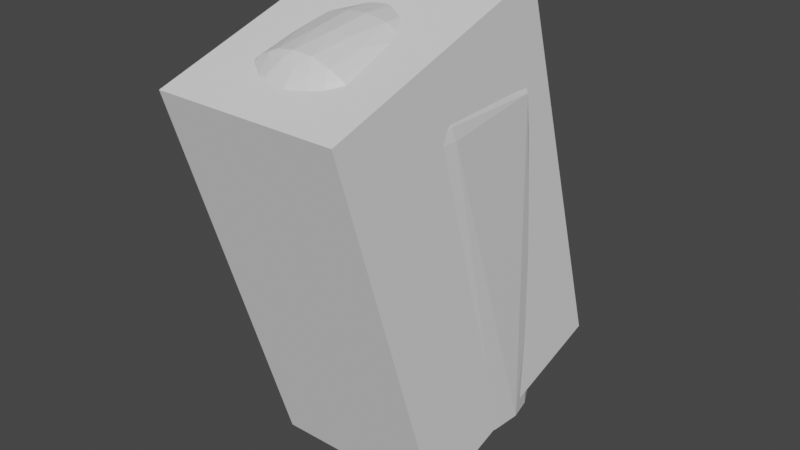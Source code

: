 # Source: link2.blend  (saved by Blender 2.82.7; exported with 4.5.12 LTS)
import bpy
from mathutils import Matrix  # noqa: F401  (used for matrix-valued properties, if any)

bpy.ops.wm.read_factory_settings(use_empty=True)
scene = bpy.context.scene
scene.name = 'Scene'

# ---- collections
col_collection = bpy.data.collections.new('Collection'); scene.collection.children.link(col_collection)

# ---- materials (node trees are filled in below, after node groups)
mat_defaultmaterial = bpy.data.materials.new('DefaultMaterial')
mat_defaultmaterial.use_transparent_shadow = False

# ---- material node trees
mat_defaultmaterial.use_nodes = True; mat_defaultmaterial.node_tree.nodes.clear()
_N = mat_defaultmaterial.node_tree.nodes; _L = mat_defaultmaterial.node_tree.links
n0 = _N.new('ShaderNodeOutputMaterial'); n0.name = 'Material Output'; n0.location = (300, 300)
n1 = _N.new('ShaderNodeBsdfPrincipled'); n1.name = 'Principled BSDF'; n1.location = (10, 300)
n1.distribution = 'GGX'
n1.subsurface_method = 'BURLEY'
n1.inputs[3].default_value = 1.45
n1.inputs[27].default_value = (0.0, 0.0, 0.0, 1.0)
n1.inputs[28].default_value = 1.0
_L.new(n1.outputs[0], n0.inputs[0])
n0.is_active_output = True

# ---- world
world_world = bpy.data.worlds.new('World'); scene.world = world_world
world_world.use_nodes = True; world_world.node_tree.nodes.clear()
_N = world_world.node_tree.nodes; _L = world_world.node_tree.links
n0 = _N.new('ShaderNodeOutputWorld'); n0.name = 'World Output'; n0.location = (300, 300)
n1 = _N.new('ShaderNodeBackground'); n1.name = 'Background'; n1.location = (10, 300)
n1.inputs[0].default_value = (0.05088, 0.05088, 0.05088, 1.0)
_L.new(n1.outputs[0], n0.inputs[0])
n0.is_active_output = True
world_world.color = (0.05088, 0.05088, 0.05088)
world_world.use_sun_shadow = False
world_world.sun_shadow_jitter_overblur = 0.0

# ---- meshes
me_cube_001 = bpy.data.meshes.new('Cube.001')
me_cube_001.from_pydata([(-0.05465, -0.0354, -0.1399), (-0.05465, -0.1085, 0.09517), (-0.05465, 0.1085, -0.09517), (-0.05465, 0.0354, 0.1399), (0.05465, -0.0354, -0.1399), (0.05465, -0.1085, 0.09517), (0.05465, 0.1085, -0.09517), (0.05465, 0.0354, 0.1399)], [], [(1, 2, 0), (3, 6, 2), (7, 4, 6), (5, 0, 4), (6, 0, 2), (3, 5, 7), (1, 3, 2), (3, 7, 6), (7, 5, 4), (5, 1, 0), (6, 4, 0), (3, 1, 5)])
_uv = me_cube_001.uv_layers.new(name='UVMap')
_uv.uv.foreach_set('vector', [0.625, 0.0, 0.375, 0.25, 0.375, 0.0, 0.625, 0.25, 0.375, 0.5, 0.375, 0.25, 0.625, 0.5, 0.375, 0.75, 0.375, 0.5, 0.625, 0.75, 0.375, 1.0, 0.375, 0.75, 0.375, 0.5, 0.125, 0.75, 0.125, 0.5, 0.875, 0.5, 0.625, 0.75, 0.625, 0.5, 0.625, 0.0, 0.625, 0.25, 0.375, 0.25, 0.625, 0.25, 0.625, 0.5, 0.375, 0.5, 0.625, 0.5, 0.625, 0.75, 0.375, 0.75, 0.625, 0.75, 0.625, 1.0, 0.375, 1.0, 0.375, 0.5, 0.375, 0.75, 0.125, 0.75, 0.875, 0.5, 0.875, 0.75, 0.625, 0.75])
me_cube_001.use_remesh_fix_poles = True
me_cube_001.use_remesh_preserve_attributes = False
me_cube_001.use_mirror_vertex_groups = False
me_cube_001.update()
me_link2 = bpy.data.meshes.new('link2')
me_link2.from_pydata([(0.05478, 0.008755, 0.000695), (0.05498, 0.001797, 0.06008), (0.05494, -0.194, -0.005), (0.05414, 0.009444, 0.06282), (0.03105, -0.1261, -0.0455), (0.0476, 0.02803, 0.0004897), (0.05024, 0.02267, 0.06324), (0.02121, -0.1266, -0.05081), (0.03995, -0.1245, -0.03793), (0.04841, -0.1233, -0.02653), (-0.05188, -0.194, -0.01839), (-0.05001, -0.1217, -0.02326), (-0.04667, -0.194, -0.02943), (-0.04396, 0.0333, 0.0004897), (-0.03615, 0.04165, 0.06448), (-0.0321, 0.045, 0.0005083), (-0.01524, -0.01719, 0.1251), (-0.02376, -0.194, 0.04971), (-0.01058, -0.194, 0.05415), (-0.02547, -0.0162, 0.1214), (0.0307, -0.01609, 0.1185), (0.02184, -0.194, 0.05069), (0.03695, -0.194, 0.04109), (0.01609, 0.05276, 0.06414), (0.0286, 0.04727, 0.0004997), (0.01356, 0.05344, 0.0004973), (0.02872, 0.04702, 0.06477), (0.003512, -0.1256, -0.05488), (0.01145, -0.1261, -0.05379), (-0.01387, -0.1264, -0.05334), (0.03908, 0.03879, 0.0004974), (-0.04394, -0.0118, 0.1086), (-0.04623, -0.003653, 0.1076), (-0.04874, -0.194, 0.02597), (-0.05483, 0.006423, 0.000592), (-0.05345, -0.1181, -0.01317), (-0.05515, -0.194, 0.005101), (-0.05452, -0.194, -0.008187), (-0.03583, -0.1258, -0.04183), (-0.05118, 0.02056, 0.0004988), (-0.00343, -0.1258, -0.05488), (-0.01791, 0.05212, 0.0005041), (-0.02142, 0.05091, 0.06456), (-0.007769, 0.0545, 0.0645), (-0.00246, 0.05522, 0.0004928), (-0.05123, 0.02037, 0.06275), (0.0534, -0.1187, -0.01352), (0.0007516, -0.007417, 0.1291), (-0.003484, -0.01673, 0.1271), (0.006265, -0.01824, 0.1264), (0.005598, -0.194, 0.0549), (0.03792, -0.01474, 0.1136), (0.04628, -0.003001, 0.1075), (0.04778, -0.194, 0.02748), (0.05343, -0.194, 0.01361), (0.04461, -0.01173, 0.1079), (-0.01005, -0.001108, 0.1287), (-0.006886, 0.007743, 0.1286), (-0.01504, 0.0114, 0.1266), (-0.03666, -0.01521, 0.1146), (0.0446, 0.03225, 0.06399), (0.05179, 0.00163, 0.08157), (0.04945, 0.01737, 0.07902), (0.02829, -0.194, -0.04725), (0.04582, -0.194, -0.03059), (0.03732, -0.194, -0.04057), (-0.05178, 0.002211, 0.08171), (-0.05492, 0.004632, 0.06106), (-0.03743, -0.194, 0.04067), (-0.02768, -0.1262, -0.04767), (-0.04521, 0.03145, 0.06346), (-0.03959, 0.03335, 0.08314), (-0.008551, 0.0509, 0.0846), (-0.01979, 0.04747, 0.08511), (-0.01302, 0.04481, 0.1071), (-0.02522, 0.04487, 0.08474), (-0.03132, 0.04095, 0.08398), (0.003379, 0.05501, 0.06444), (0.05176, -0.194, -0.01909), (0.01905, -0.01723, 0.1239), (-0.01412, -0.009581, 0.1272), (0.02982, -0.008664, 0.1209), (0.02408, -0.004086, 0.1245), (0.003973, 0.0005185, 0.1295), (-0.02089, -0.0004623, 0.1258), (-0.01298, -0.194, -0.05359), (-4.274e-05, -0.194, -0.0551), (0.03649, 0.04113, 0.06552), (-0.04306, -0.1238, -0.03432), (0.009017, 0.01268, 0.1276), (0.002612, 0.008569, 0.1289), (0.01186, -0.008311, 0.1278), (0.01377, 0.02045, 0.1244), (0.01762, 0.004251, 0.1268), (0.02603, 0.009702, 0.1227), (0.04594, 0.006738, 0.1077), (0.0393, -0.005929, 0.1146), (0.03638, 0.003278, 0.1173), (-0.02556, 0.00795, 0.1233), (-0.02369, 0.02153, 0.1204), (-0.0323, 0.01581, 0.1176), (-0.004348, 0.01711, 0.1269), (-0.01442, 0.01993, 0.1243), (0.04861, 0.01015, 0.09332), (-0.04625, 0.006992, 0.1068), (-0.04276, 0.005394, 0.1113), (-0.02675, -0.194, -0.04829), (0.01602, -0.194, -0.05288), (-0.05143, 0.01327, 0.07476), (-0.04653, 0.02305, 0.0822), (-0.03748, 0.02755, 0.1073), (-0.04253, 0.01827, 0.1077), (-0.02667, 0.03248, 0.1124), (-0.03116, 0.0344, 0.1074), (0.00197, 0.0512, 0.08669), (-0.04406, 0.01544, 0.1071), (0.0003099, 0.02352, 0.1248), (0.03311, 0.01372, 0.1177), (-0.03028, 0.002256, 0.1213), (-0.0362, 0.007314, 0.1168), (-0.03135, -0.008962, 0.12), (-0.03812, -0.194, -0.03978), (0.04385, 0.02396, 0.09185), (0.03996, 0.03257, 0.08404), (-0.01788, 0.04261, 0.108), (-0.005822, 0.04306, 0.111), (-0.009527, 0.03762, 0.1153), (-0.01716, 0.03236, 0.1171), (-0.02446, 0.0395, 0.1075), (-0.03876, 0.01662, 0.1122), (-0.03208, 0.02572, 0.1133), (0.01699, 0.02874, 0.1195), (0.003126, 0.03257, 0.12), (-0.002764, 0.04632, 0.1074), (0.01145, 0.05006, 0.08565), (0.04247, 0.01875, 0.1077), (0.03658, 0.0285, 0.1075), (0.03415, 0.02247, 0.1135), (-0.03745, -0.003133, 0.1164), (0.002943, 0.0405, 0.1138), (-0.01179, 0.0287, 0.121), (0.01203, 0.03945, 0.1132), (0.02044, 0.03722, 0.1119), (0.008742, 0.04568, 0.1073), (0.02775, 0.02529, 0.1163), (0.02425, 0.01912, 0.121), (0.0394, 0.01564, 0.112), (0.02, 0.04674, 0.08811), (0.02604, 0.0387, 0.1069), (0.01966, 0.0421, 0.1073), (0.02491, 0.03137, 0.1144), (0.03173, 0.03403, 0.1071)], [], [(0, 1, 2), (0, 3, 1), (4, 5, 0), (5, 6, 0), (4, 7, 5), (8, 0, 9), (10, 11, 12), (13, 14, 15), (16, 17, 18), (19, 17, 16), (20, 21, 22), (23, 24, 25), (24, 23, 26), (27, 24, 28), (27, 25, 24), (15, 29, 13), (7, 30, 5), (28, 30, 7), (28, 24, 30), (6, 3, 0), (4, 0, 8), (31, 32, 33), (34, 11, 35), (36, 34, 37), (38, 34, 39), (15, 40, 29), (41, 40, 15), (15, 42, 41), (43, 41, 42), (43, 44, 41), (45, 39, 34), (2, 46, 0), (47, 48, 49), (48, 50, 49), (48, 18, 50), (51, 20, 22), (52, 53, 54), (52, 55, 53), (51, 22, 55), (56, 57, 58), (17, 19, 59), (27, 44, 25), (6, 5, 60), (1, 3, 61), (3, 6, 62), (7, 4, 63), (8, 64, 65), (9, 64, 8), (65, 4, 8), (32, 66, 36), (66, 67, 36), (35, 10, 37), (31, 68, 59), (35, 11, 10), (37, 34, 35), (67, 34, 36), (69, 38, 39), (14, 70, 71), (40, 41, 44), (40, 44, 27), (72, 42, 73), (72, 73, 74), (75, 42, 14), (14, 76, 75), (42, 15, 14), (77, 25, 44), (77, 23, 25), (78, 46, 2), (0, 46, 9), (79, 50, 21), (79, 49, 50), (80, 48, 47), (81, 82, 79), (20, 79, 21), (55, 22, 53), (54, 2, 1), (1, 61, 54), (83, 56, 47), (56, 80, 47), (32, 36, 33), (84, 56, 58), (68, 17, 59), (85, 40, 86), (52, 54, 61), (30, 60, 5), (60, 30, 87), (30, 24, 87), (31, 33, 68), (34, 38, 88), (13, 70, 14), (43, 77, 44), (78, 9, 46), (89, 90, 83), (48, 16, 18), (91, 47, 49), (48, 80, 16), (92, 93, 94), (79, 20, 81), (95, 96, 52), (95, 97, 96), (98, 99, 100), (80, 56, 84), (101, 102, 58), (89, 93, 92), (84, 58, 98), (40, 27, 86), (61, 95, 52), (61, 103, 95), (4, 65, 63), (64, 9, 78), (104, 32, 105), (66, 32, 104), (29, 69, 13), (69, 39, 13), (78, 106, 85), (65, 64, 78), (78, 18, 17), (22, 21, 78), (78, 21, 50), (78, 50, 18), (78, 37, 106), (37, 78, 17), (17, 68, 37), (78, 107, 63), (78, 54, 53), (78, 53, 22), (78, 85, 86), (78, 63, 65), (86, 107, 78), (78, 2, 54), (108, 109, 45), (70, 39, 45), (39, 70, 13), (109, 71, 70), (110, 109, 111), (109, 70, 45), (106, 69, 29), (75, 73, 42), (110, 112, 113), (42, 72, 43), (114, 43, 72), (115, 108, 104), (67, 108, 45), (67, 45, 34), (101, 90, 116), (47, 91, 83), (93, 89, 83), (93, 82, 94), (94, 97, 117), (79, 82, 91), (96, 51, 55), (83, 57, 56), (83, 90, 57), (118, 98, 100), (119, 118, 100), (57, 101, 58), (116, 89, 92), (90, 89, 116), (116, 102, 101), (84, 120, 80), (27, 107, 86), (107, 27, 28), (40, 85, 29), (88, 11, 34), (38, 121, 88), (6, 122, 62), (87, 123, 60), (3, 62, 103), (103, 61, 3), (63, 107, 7), (107, 28, 7), (115, 104, 105), (104, 108, 66), (37, 121, 106), (37, 12, 121), (37, 10, 12), (37, 33, 36), (37, 68, 33), (121, 38, 106), (109, 108, 115), (74, 73, 124), (125, 74, 124), (126, 125, 124), (112, 127, 124), (112, 124, 128), (110, 111, 129), (130, 110, 129), (99, 127, 112), (112, 130, 99), (112, 110, 130), (110, 71, 109), (43, 114, 77), (67, 66, 108), (124, 127, 126), (131, 132, 92), (125, 133, 74), (134, 77, 114), (134, 23, 77), (133, 114, 72), (135, 136, 137), (94, 82, 97), (91, 49, 79), (20, 51, 96), (96, 81, 20), (100, 130, 129), (102, 99, 58), (105, 32, 138), (119, 100, 129), (57, 90, 101), (125, 126, 139), (139, 126, 132), (140, 116, 132), (116, 140, 102), (120, 59, 19), (88, 121, 12), (88, 12, 11), (26, 87, 24), (120, 138, 59), (38, 69, 106), (76, 128, 75), (73, 75, 128), (73, 128, 124), (113, 128, 76), (76, 14, 71), (126, 127, 140), (93, 91, 82), (93, 83, 91), (141, 131, 142), (141, 132, 131), (143, 139, 141), (134, 114, 143), (144, 145, 117), (117, 137, 144), (94, 117, 145), (92, 94, 145), (135, 137, 146), (52, 96, 55), (96, 97, 81), (81, 97, 82), (111, 109, 115), (105, 138, 119), (98, 58, 99), (99, 140, 127), (140, 132, 126), (19, 80, 120), (19, 16, 80), (147, 148, 26), (123, 122, 60), (6, 60, 122), (59, 138, 31), (138, 32, 31), (106, 29, 85), (128, 113, 112), (71, 113, 76), (71, 110, 113), (139, 133, 125), (133, 72, 74), (149, 143, 141), (149, 141, 142), (149, 148, 147), (135, 122, 136), (150, 142, 131), (123, 136, 122), (150, 137, 136), (105, 111, 115), (140, 99, 102), (119, 138, 118), (120, 118, 138), (118, 120, 84), (98, 118, 84), (116, 92, 132), (62, 135, 103), (122, 135, 62), (133, 139, 143), (114, 133, 143), (135, 95, 103), (144, 137, 150), (131, 92, 145), (151, 136, 123), (95, 135, 146), (146, 137, 117), (105, 129, 111), (129, 105, 119), (100, 99, 130), (141, 139, 132), (87, 148, 151), (87, 26, 148), (23, 147, 26), (151, 150, 136), (149, 142, 148), (147, 23, 134), (143, 149, 147), (131, 144, 150), (131, 145, 144), (151, 123, 87), (97, 95, 146), (97, 146, 117), (142, 150, 148), (150, 151, 148), (147, 134, 143)])
me_link2.polygons.foreach_set('use_smooth', [True] * 300)
_k = set([(0, 1), (0, 2), (0, 3), (0, 4), (0, 5), (0, 6), (0, 8), (0, 9), (0, 46), (1, 2), (1, 3), (1, 54), (1, 61), (2, 46), (2, 54), (2, 78), (3, 6), (3, 61), (3, 62), (3, 103), (4, 5), (4, 7), (4, 8), (4, 63), (4, 65), (5, 6), (5, 7), (5, 30), (5, 60), (6, 60), (6, 62), (6, 122), (7, 28), (7, 30), (7, 63), (7, 107), (8, 9), (8, 64), (8, 65), (9, 46), (9, 64), (9, 78), (10, 11), (10, 12), (10, 35), (10, 37), (11, 12), (11, 34), (11, 35), (11, 88), (12, 88), (12, 121), (13, 14), (13, 15), (13, 29), (13, 39), (13, 69), (13, 70), (14, 15), (14, 42), (14, 70), (14, 71), (14, 75), (14, 76), (15, 29), (15, 40), (15, 41), (15, 42), (16, 17), (16, 18), (16, 19), (16, 48), (16, 80), (17, 18), (17, 19), (17, 68), (18, 48), (18, 50), (19, 59), (19, 80), (19, 120), (20, 21), (20, 22), (20, 51), (20, 79), (20, 81), (20, 96), (21, 22), (21, 50), (21, 79), (22, 51), (22, 53), (22, 55), (23, 24), (23, 25), (23, 26), (23, 77), (23, 134), (23, 147), (24, 25), (24, 26), (24, 27), (24, 28), (24, 30), (24, 87), (25, 27), (25, 44), (25, 77), (26, 87), (26, 147), (26, 148), (27, 28), (27, 40), (27, 44), (27, 86), (28, 30), (28, 107), (29, 40), (29, 69), (29, 85), (29, 106), (30, 60), (30, 87), (31, 32), (31, 33), (31, 59), (31, 68), (31, 138), (32, 33), (32, 36), (32, 66), (32, 104), (32, 105), (32, 138), (33, 36), (33, 68), (34, 35), (34, 36), (34, 37), (34, 38), (34, 39), (34, 45), (34, 67), (34, 88), (35, 37), (36, 37), (36, 66), (36, 67), (38, 39), (38, 69), (38, 88), (38, 106), (38, 121), (39, 45), (39, 69), (39, 70), (40, 41), (40, 44), (40, 85), (40, 86), (41, 42), (41, 43), (41, 44), (42, 43), (42, 72), (42, 73), (42, 75), (43, 44), (43, 72), (43, 77), (43, 114), (44, 77), (45, 67), (45, 70), (45, 108), (45, 109), (46, 78), (47, 48), (47, 49), (47, 56), (47, 80), (47, 83), (47, 91), (48, 49), (48, 50), (48, 80), (49, 50), (49, 79), (49, 91), (50, 79), (51, 55), (51, 96), (52, 53), (52, 54), (52, 55), (52, 61), (52, 95), (52, 96), (53, 54), (53, 55), (54, 61), (55, 96), (56, 57), (56, 58), (56, 80), (56, 83), (56, 84), (57, 58), (57, 83), (57, 90), (57, 101), (58, 84), (58, 98), (58, 99), (58, 101), (58, 102), (59, 68), (59, 120), (59, 138), (60, 87), (60, 122), (60, 123), (61, 95), (61, 103), (62, 103), (62, 122), (62, 135), (63, 65), (63, 107), (64, 65), (64, 78), (66, 67), (66, 104), (66, 108), (67, 108), (69, 106), (70, 71), (70, 109), (71, 109), (71, 110), (71, 113), (72, 73), (72, 74), (72, 114), (72, 133), (73, 74), (73, 75), (73, 124), (74, 124), (74, 125), (74, 133), (75, 76), (75, 128), (76, 113), (76, 128), (77, 114), (77, 134), (79, 81), (79, 82), (79, 91), (80, 84), (80, 120), (81, 82), (81, 96), (81, 97), (82, 91), (82, 93), (82, 94), (82, 97), (83, 89), (83, 90), (83, 91), (83, 93), (84, 98), (84, 118), (84, 120), (85, 86), (85, 106), (86, 107), (87, 123), (87, 148), (87, 151), (88, 121), (89, 90), (89, 92), (89, 93), (89, 116), (90, 101), (90, 116), (91, 93), (92, 93), (92, 94), (92, 116), (92, 131), (92, 132), (92, 145), (93, 94), (94, 97), (94, 117), (94, 145), (95, 97), (95, 103), (95, 135), (95, 146), (96, 97), (97, 117), (97, 146), (98, 99), (98, 100), (98, 118), (99, 100), (99, 102), (99, 112), (99, 127), (99, 130), (99, 140), (100, 118), (100, 119), (100, 129), (100, 130), (101, 102), (101, 116), (102, 140), (103, 135), (104, 105), (104, 108), (104, 115), (105, 111), (105, 115), (105, 119), (105, 129), (105, 138), (106, 121), (108, 115), (109, 110), (109, 111), (109, 115), (110, 111), (110, 112), (110, 113), (110, 129), (110, 130), (111, 115), (111, 129), (112, 113), (112, 127), (112, 128), (112, 130), (113, 128), (114, 133), (114, 134), (114, 143), (116, 132), (116, 140), (117, 137), (117, 145), (117, 146), (118, 119), (118, 120), (118, 138), (119, 129), (119, 138), (120, 138), (122, 123), (122, 135), (122, 136), (123, 136), (123, 151), (124, 125), (124, 126), (124, 127), (124, 128), (125, 126), (125, 133), (125, 139), (126, 127), (126, 132), (126, 139), (126, 140), (127, 140), (129, 130), (131, 132), (131, 141), (131, 142), (131, 144), (131, 145), (131, 150), (132, 139), (132, 140), (132, 141), (133, 139), (133, 143), (134, 143), (134, 147), (135, 136), (135, 137), (135, 146), (136, 137), (136, 150), (136, 151), (137, 144), (137, 146), (137, 150), (139, 141), (139, 143), (141, 142), (141, 143), (141, 149), (142, 148), (142, 149), (142, 150), (143, 149), (144, 145), (144, 150), (147, 148), (147, 149), (148, 149), (148, 150), (148, 151), (150, 151)])
me_link2.attributes.new('sharp_edge', 'BOOLEAN', 'EDGE').data.foreach_set('value', [ (min(e.vertices), max(e.vertices)) in _k for e in me_link2.edges])
me_link2.materials.append(mat_defaultmaterial)
me_link2.use_remesh_fix_poles = True
me_link2.use_remesh_preserve_attributes = False
me_link2.use_mirror_vertex_groups = False
me_link2.update()
me_link2.normals_split_custom_set([tuple(v) for v in zip(*[iter([1.0, 0.000863, -0.003351, 1.0, 0.000863, -0.003351, 1.0, 0.000863, -0.003351, 0.9942, 0.1072, 0.00913, 0.9942, 0.1072, 0.00913, 0.9942, 0.1072, 0.00913, 0.5318, 0.1892, -0.8255, 0.5318, 0.1892, -0.8255, 0.5318, 0.1892, -0.8255, 0.9371, 0.3489, -0.00967, 0.9371, 0.3489, -0.00967, 0.9371, 0.3489, -0.00967, 0.4557, 0.2092, -0.8652, 0.4557, 0.2092, -0.8652, 0.4557, 0.2092, -0.8652, 0.7953, 0.08544, -0.6002, 0.7953, 0.08544, -0.6002, 0.7953, 0.08544, -0.6002, -0.9041, -0.005385, -0.4273, -0.9041, -0.005385, -0.4273, -0.9041, -0.005385, -0.4273, -0.7023, 0.7118, -0.007176, -0.7023, 0.7118, -0.007176, -0.7023, 0.7118, -0.007176, -0.2973, -0.3622, 0.8834, -0.2973, -0.3622, 0.8834, -0.2973, -0.3622, 0.8834, -0.3443, -0.3541, 0.8695, -0.3443, -0.3541, 0.8695, -0.3443, -0.3541, 0.8695, 0.5062, -0.3291, 0.7972, 0.5062, -0.3291, 0.7972, 0.5062, -0.3291, 0.7972, 0.3796, 0.9251, -0.005194, 0.3796, 0.9251, -0.005194, 0.3796, 0.9251, -0.005194, 0.4138, 0.9104, 0.002781, 0.4138, 0.9104, 0.002781, 0.4138, 0.9104, 0.002781, 0.1502, 0.2818, -0.9476, 0.1502, 0.2818, -0.9476, 0.1502, 0.2818, -0.9476, 0.1181, 0.2874, -0.9505, 0.1181, 0.2874, -0.9505, 0.1181, 0.2874, -0.9505, -0.2593, 0.2643, -0.929, -0.2593, 0.2643, -0.929, -0.2593, 0.2643, -0.929, 0.3147, 0.2501, -0.9157, 0.3147, 0.2501, -0.9157, 0.3147, 0.2501, -0.9157, 0.2933, 0.2542, -0.9216, 0.2933, 0.2542, -0.9216, 0.2933, 0.2542, -0.9216, 0.2198, 0.2716, -0.937, 0.2198, 0.2716, -0.937, 0.2198, 0.2716, -0.937, 0.9594, 0.282, 0.00683, 0.9594, 0.282, 0.00683, 0.9594, 0.282, 0.00683, 0.6249, 0.1524, -0.7657, 0.6249, 0.1524, -0.7657, 0.6249, 0.1524, -0.7657, -0.8668, -0.1869, 0.4623, -0.8668, -0.1869, 0.4623, -0.8668, -0.1869, 0.4623, -0.9436, 0.02599, -0.3301, -0.9436, 0.02599, -0.3301, -0.9436, 0.02599, -0.3301, -0.9989, 0.0005466, -0.04758, -0.9989, 0.0005466, -0.04758, -0.9989, 0.0005466, -0.04758, -0.6239, 0.156, -0.7657, -0.6239, 0.156, -0.7657, -0.6239, 0.156, -0.7657, -0.1569, 0.2808, -0.9469, -0.1569, 0.2808, -0.9469, -0.1569, 0.2808, -0.9469, -0.1427, 0.2836, -0.9483, -0.1427, 0.2836, -0.9483, -0.1427, 0.2836, -0.9483, -0.4487, 0.8936, -0.00756, -0.4487, 0.8936, -0.00756, -0.4487, 0.8936, -0.00756, -0.255, 0.9669, 0.004434, -0.255, 0.9669, 0.004434, -0.255, 0.9669, 0.004434, -0.1965, 0.9805, -0.005342, -0.1965, 0.9805, -0.005342, -0.1965, 0.9805, -0.005342, -0.9683, 0.25, 9.24e-06, -0.9683, 0.25, 9.24e-06, -0.9683, 0.25, 9.24e-06, 0.9905, 0.004617, -0.1373, 0.9905, 0.004617, -0.1373, 0.9905, 0.004617, -0.1373, 0.03694, -0.2234, 0.974, 0.03694, -0.2234, 0.974, 0.03694, -0.2234, 0.974, 0.009695, -0.3767, 0.9263, 0.009695, -0.3767, 0.9263, 0.009695, -0.3767, 0.9263, -0.04309, -0.3787, 0.9245, -0.04309, -0.3787, 0.9245, -0.04309, -0.3787, 0.9245, 0.5718, -0.3103, 0.7594, 0.5718, -0.3103, 0.7594, 0.5718, -0.3103, 0.7594, 0.9156, -0.1492, 0.3733, 0.9156, -0.1492, 0.3733, 0.9156, -0.1492, 0.3733, 0.9066, -0.157, 0.3917, 0.9066, -0.157, 0.3917, 0.9066, -0.157, 0.3917, 0.695, -0.2729, 0.6653, 0.695, -0.2729, 0.6653, 0.695, -0.2729, 0.6653, -0.204, 0.08559, 0.9752, -0.204, 0.08559, 0.9752, -0.204, 0.08559, 0.9752, -0.5153, -0.3251, 0.7929, -0.5128, -0.3254, 0.7945, -0.5195, -0.3245, 0.7905, 0.03282, 0.2937, -0.9553, 0.03282, 0.2937, -0.9553, 0.03282, 0.2937, -0.9553, 0.8615, 0.5076, 0.007072, 0.8615, 0.5076, 0.007072, 0.8615, 0.5076, 0.007072, 0.9874, 0.05683, 0.1474, 0.9874, 0.05683, 0.1474, 0.9874, 0.05683, 0.1474, 0.951, 0.2753, 0.1406, 0.951, 0.2753, 0.1406, 0.951, 0.2753, 0.1406, 0.4744, 0.003402, -0.8803, 0.4744, 0.003402, -0.8803, 0.4744, 0.003402, -0.8803, 0.7618, -0.004047, -0.6478, 0.7618, -0.004047, -0.6478, 0.7618, -0.004047, -0.6478, 0.8024, 0.004773, -0.5968, 0.8024, 0.004773, -0.5968, 0.8024, 0.004773, -0.5968, 0.6479, 0.004589, -0.7617, 0.6479, 0.004589, -0.7617, 0.6479, 0.004589, -0.7617, -0.9787, -0.05977, 0.1962, -0.9787, -0.05977, 0.1962, -0.9787, -0.05977, 0.1962, -0.9886, -0.03979, 0.1454, -0.9886, -0.03979, 0.1454, -0.9886, -0.03979, 0.1454, -0.9682, -0.002713, -0.2501, -0.9682, -0.002713, -0.2501, -0.9682, -0.002713, -0.2501, -0.6846, -0.2761, 0.6746, -0.6846, -0.2761, 0.6746, -0.6846, -0.2761, 0.6746, -0.9465, 0.002741, -0.3228, -0.9465, 0.002741, -0.3228, -0.9465, 0.002741, -0.3228, -0.9899, 0.004693, -0.1419, -0.9899, 0.004693, -0.1419, -0.9899, 0.004693, -0.1419, -1.0, 0.001588, -0.001393, -1.0, 0.001588, -0.001393, -1.0, 0.001588, -0.001393, -0.5675, 0.1733, -0.8049, -0.5675, 0.1733, -0.8049, -0.5675, 0.1733, -0.8049, -0.7465, 0.6482, 0.1506, -0.7465, 0.6482, 0.1506, -0.7465, 0.6482, 0.1506, -0.05928, 0.2923, -0.9545, -0.05928, 0.2923, -0.9545, -0.05928, 0.2923, -0.9545, -0.008357, 0.2926, -0.9562, -0.008357, 0.2926, -0.9562, -0.008357, 0.2926, -0.9562, -0.28, 0.943, 0.18, -0.28, 0.943, 0.18, -0.28, 0.943, 0.18, -0.2781, 0.9396, 0.1996, -0.2781, 0.9396, 0.1996, -0.2781, 0.9396, 0.1996, -0.5265, 0.8366, 0.1512, -0.5265, 0.8366, 0.1512, -0.5265, 0.8366, 0.1512, -0.547, 0.8207, 0.1648, -0.547, 0.8207, 0.1648, -0.547, 0.8207, 0.1648, -0.532, 0.8466, 0.01067, -0.532, 0.8466, 0.01067, -0.532, 0.8466, 0.01067, 0.1102, 0.9939, -0.006763, 0.1102, 0.9939, -0.006763, 0.1102, 0.9939, -0.006763, 0.1739, 0.9847, 0.003621, 0.1739, 0.9847, 0.003621, 0.1739, 0.9847, 0.003621, 0.9755, -0.005043, -0.2199, 0.9755, -0.005043, -0.2199, 0.9755, -0.005043, -0.2199, 0.9295, 0.03095, -0.3674, 0.9295, 0.03095, -0.3674, 0.9295, 0.03095, -0.3674, 0.2336, -0.3687, 0.8997, 0.2336, -0.3687, 0.8997, 0.2336, -0.3687, 0.8997, 0.2082, -0.3691, 0.9057, 0.2082, -0.3691, 0.9057, 0.2082, -0.3691, 0.9057, -0.1023, -0.1617, 0.9815, -0.1023, -0.1617, 0.9815, -0.1023, -0.1617, 0.9815, 0.3997, -0.1967, 0.8953, 0.3997, -0.1967, 0.8953, 0.3997, -0.1967, 0.8953, 0.4202, -0.3414, 0.8408, 0.4202, -0.3414, 0.8408, 0.4202, -0.3414, 0.8408, 0.7573, -0.2525, 0.6023, 0.7573, -0.2525, 0.6023, 0.7573, -0.2525, 0.6023, 0.9964, -0.02702, 0.08053, 0.9964, -0.02702, 0.08053, 0.9964, -0.02702, 0.08053, 0.9883, -0.04267, 0.1468, 0.9883, -0.04267, 0.1468, 0.9883, -0.04267, 0.1468, -0.0512, -0.03129, 0.9982, -0.0512, -0.03129, 0.9982, -0.0512, -0.03129, 0.9982, -0.1077, -0.1286, 0.9858, -0.1077, -0.1286, 0.9858, -0.1077, -0.1286, 0.9858, -0.9498, -0.1127, 0.2919, -0.9498, -0.1127, 0.2919, -0.9498, -0.1127, 0.2919, -0.2543, 0.06375, 0.965, -0.2543, 0.06375, 0.965, -0.2543, 0.06375, 0.965, -0.5221, -0.3241, 0.7889, -0.5153, -0.3251, 0.7929, -0.5195, -0.3245, 0.7905, -0.1158, -0.00254, -0.9933, -0.1158, -0.00254, -0.9933, -0.1158, -0.00254, -0.9933, 0.9785, -0.06023, 0.1971, 0.9785, -0.06023, 0.1971, 0.9785, -0.06023, 0.1971, 0.7837, 0.6212, -0.004145, 0.7837, 0.6212, -0.004145, 0.7837, 0.6212, -0.004145, 0.7392, 0.6735, 0.005119, 0.7392, 0.6735, 0.005119, 0.7392, 0.6735, 0.005119, 0.6294, 0.7771, -0.002987, 0.6294, 0.7771, -0.002987, 0.6294, 0.7771, -0.002987, -0.7678, -0.2478, 0.5908, -0.7678, -0.2478, 0.5908, -0.7678, -0.2478, 0.5908, -0.6978, 0.126, -0.7051, -0.6978, 0.126, -0.7051, -0.6978, 0.126, -0.7051, -0.7478, 0.664, 0.004624, -0.7478, 0.664, 0.004624, -0.7478, 0.664, 0.004624, -0.04504, 0.999, 0.007426, -0.04504, 0.999, 0.007426, -0.04504, 0.999, 0.007426, 0.9329, 0.006257, -0.3601, 0.9329, 0.006257, -0.3601, 0.9329, 0.006257, -0.3601, 0.1392, 0.09845, 0.9854, 0.1392, 0.09845, 0.9854, 0.1392, 0.09845, 0.9854, -0.1427, -0.3718, 0.9173, -0.1427, -0.3718, 0.9173, -0.1427, -0.3718, 0.9173, 0.09722, -0.1933, 0.9763, 0.09722, -0.1933, 0.9763, 0.09722, -0.1933, 0.9763, -0.1549, -0.2398, 0.9584, -0.1549, -0.2398, 0.9584, -0.1549, -0.2398, 0.9584, 0.3102, 0.2126, 0.9266, 0.3102, 0.2126, 0.9266, 0.3102, 0.2126, 0.9266, 0.4251, -0.236, 0.8738, 0.4251, -0.236, 0.8738, 0.4251, -0.236, 0.8738, 0.7084, 0.01468, 0.7056, 0.7109, 0.01196, 0.7032, 0.7116, 0.01125, 0.7025, 0.7084, 0.01468, 0.7056, 0.7051, 0.01817, 0.7089, 0.7109, 0.01196, 0.7032, -0.4423, 0.2426, 0.8634, -0.4423, 0.2426, 0.8634, -0.4423, 0.2426, 0.8634, -0.2608, -0.05087, 0.964, -0.2608, -0.05087, 0.964, -0.2608, -0.05087, 0.964, -0.1688, 0.2653, 0.9493, -0.1688, 0.2653, 0.9493, -0.1688, 0.2653, 0.9493, 0.2862, 0.2082, 0.9353, 0.2862, 0.2082, 0.9353, 0.2862, 0.2082, 0.9353, -0.3292, 0.1024, 0.9387, -0.3292, 0.1024, 0.9387, -0.3292, 0.1024, 0.9387, -0.0009316, 0.003185, -1.0, -0.0009316, 0.003185, -1.0, -0.0009316, 0.003185, -1.0, 0.9766, 0.03048, 0.2129, 0.9766, 0.03048, 0.2129, 0.9766, 0.03048, 0.2129, 0.9757, 0.08513, 0.202, 0.9757, 0.08513, 0.202, 0.9757, 0.08513, 0.202, 0.5944, -0.003428, -0.8042, 0.5944, -0.003428, -0.8042, 0.5944, -0.003428, -0.8042, 0.8883, -0.006272, -0.4591, 0.8883, -0.006272, -0.4591, 0.8883, -0.006272, -0.4591, -0.7862, 0.04884, 0.616, -0.7862, 0.04884, 0.616, -0.7862, 0.04884, 0.616, -0.977, 0.01526, 0.2128, -0.977, 0.01526, 0.2128, -0.977, 0.01526, 0.2128, -0.3665, 0.2344, -0.9004, -0.3665, 0.2344, -0.9004, -0.3665, 0.2344, -0.9004, -0.4016, 0.2269, -0.8873, -0.4016, 0.2269, -0.8873, -0.4016, 0.2269, -0.8873, -7.209e-05, -1.0, 3.688e-06, 0.0, -1.0, -5.86e-07, 0.0, -1.0, -3.615e-07, 0.0, -1.0, -2.292e-06, 0.0, -1.0, 0.0, -7.209e-05, -1.0, 3.688e-06, -7.209e-05, -1.0, 3.688e-06, 0.0, -1.0, 6.46e-07, 0.0, -1.0, 4.151e-07, 0.0, -1.0, 1.587e-07, 0.0, -1.0, -7.288e-07, -7.209e-05, -1.0, 3.688e-06, -7.209e-05, -1.0, 3.688e-06, 0.0, -1.0, -7.288e-07, 0.0, -1.0, -5.241e-07, -7.209e-05, -1.0, 3.688e-06, 0.0, -1.0, -5.241e-07, 0.0, -1.0, 6.46e-07, -7.209e-05, -1.0, 3.688e-06, 0.001368, -1.0, -0.0003311, 0.0, -1.0, -5.86e-07, 0.001368, -1.0, -0.0003311, -7.209e-05, -1.0, 3.688e-06, 0.0, -1.0, 4.151e-07, 0.0, -1.0, 4.151e-07, -1.838e-05, -1.0, 6.493e-06, 0.001368, -1.0, -0.0003311, -7.209e-05, -1.0, 3.688e-06, 0.0, -1.0, -1.277e-06, 0.0, -1.0, 3.812e-06, -7.209e-05, -1.0, 3.688e-06, -0.0006315, -1.0, 2.51e-05, 0.0, -1.0, 9.254e-07, -7.209e-05, -1.0, 3.688e-06, 0.0, -1.0, 9.254e-07, 0.0, -1.0, 1.587e-07, -7.209e-05, -1.0, 3.688e-06, 0.0, -1.0, -3.615e-07, 0.0, -1.0, 1.824e-06, -7.209e-05, -1.0, 3.688e-06, 0.0, -1.0, 3.812e-06, 0.0, -1.0, -2.292e-06, 0.0, -1.0, 1.824e-06, 0.0, -1.0, -1.277e-06, -7.209e-05, -1.0, 3.688e-06, -7.209e-05, -1.0, 3.688e-06, -0.00122, -1.0, 6.232e-05, -0.0006315, -1.0, 2.51e-05, -0.9281, 0.3214, 0.188, -0.9277, 0.3268, 0.1806, -0.9275, 0.3282, 0.1787, -0.8788, 0.4771, 0.0007556, -0.8788, 0.4771, 0.0007556, -0.8788, 0.4771, 0.0007556, -0.8701, 0.4929, -0.002818, -0.8701, 0.4929, -0.002818, -0.8701, 0.4929, -0.002818, -0.823, 0.5377, 0.1831, -0.823, 0.5377, 0.1831, -0.823, 0.5377, 0.1831, -0.8524, 0.4731, 0.2225, -0.8524, 0.4731, 0.2225, -0.8524, 0.4731, 0.2225, -0.8732, 0.4647, 0.1468, -0.8732, 0.4647, 0.1468, -0.8732, 0.4647, 0.1468, -0.3799, 0.00328, -0.925, -0.3799, 0.00328, -0.925, -0.3799, 0.00328, -0.925, -0.4349, 0.8819, 0.182, -0.4349, 0.8819, 0.182, -0.4349, 0.8819, 0.182, -0.5422, 0.4976, 0.6771, -0.5422, 0.4976, 0.6771, -0.5422, 0.4976, 0.6771, -0.251, 0.9544, 0.1614, -0.251, 0.9544, 0.1614, -0.251, 0.9544, 0.1614, -0.06255, 0.9828, 0.1738, -0.06255, 0.9828, 0.1738, -0.06255, 0.9828, 0.1738, -0.9506, 0.2371, 0.2002, -0.9506, 0.2371, 0.2002, -0.9506, 0.2371, 0.2002, -0.9702, 0.2154, 0.1114, -0.9702, 0.2154, 0.1114, -0.9702, 0.2154, 0.1114, -0.9737, 0.2276, 0.00534, -0.9737, 0.2276, 0.00534, -0.9737, 0.2276, 0.00534, 0.05486, 0.2693, 0.9615, 0.05486, 0.2693, 0.9615, 0.05486, 0.2693, 0.9615, 0.1067, -0.09495, 0.9897, 0.1067, -0.09495, 0.9897, 0.1067, -0.09495, 0.9897, 0.1697, 0.08526, 0.9818, 0.1697, 0.08526, 0.9818, 0.1697, 0.08526, 0.9818, 0.403, 0.05948, 0.9133, 0.403, 0.05948, 0.9133, 0.403, 0.05948, 0.9133, 0.5254, 0.1307, 0.8408, 0.5254, 0.1307, 0.8408, 0.5254, 0.1307, 0.8408, 0.3092, -0.1641, 0.9367, 0.3092, -0.1641, 0.9367, 0.3092, -0.1641, 0.9367, 0.6876, -0.1866, 0.7017, 0.6876, -0.1866, 0.7017, 0.6876, -0.1866, 0.7017, -0.05875, 0.03405, 0.9977, -0.05875, 0.03405, 0.9977, -0.05875, 0.03405, 0.9977, -0.03484, 0.06989, 0.9969, -0.03484, 0.06989, 0.9969, -0.03484, 0.06989, 0.9969, -0.5289, 0.1482, 0.8356, -0.5289, 0.1482, 0.8356, -0.5289, 0.1482, 0.8356, -0.5111, 0.1536, 0.8457, -0.5111, 0.1536, 0.8457, -0.5111, 0.1536, 0.8457, -0.1431, 0.2162, 0.9658, -0.1431, 0.2162, 0.9658, -0.1431, 0.2162, 0.9658, 0.1043, 0.3218, 0.941, 0.1043, 0.3218, 0.941, 0.1043, 0.3218, 0.941, 0.02734, 0.2657, 0.9637, 0.02734, 0.2657, 0.9637, 0.02734, 0.2657, 0.9637, -0.1262, 0.3859, 0.9139, -0.1261, 0.3855, 0.914, -0.1261, 0.3855, 0.914, -0.3844, -0.1504, 0.9108, -0.3844, -0.1504, 0.9108, -0.3844, -0.1504, 0.9108, 0.1364, -0.004034, -0.9906, 0.1366, -0.003997, -0.9906, 0.1367, -0.003993, -0.9906, 0.1366, -0.003997, -0.9906, 0.1364, -0.004034, -0.9906, 0.1364, -0.004042, -0.9906, -0.1457, 0.00171, -0.9893, -0.1457, 0.00171, -0.9893, -0.1457, 0.00171, -0.9893, -0.8385, 0.0691, -0.5404, -0.8385, 0.0691, -0.5404, -0.8385, 0.0691, -0.5404, -0.7197, 0.003373, -0.6943, -0.7197, 0.003373, -0.6943, -0.7197, 0.003373, -0.6943, 0.8955, 0.4063, 0.1818, 0.8955, 0.4063, 0.1818, 0.8955, 0.4063, 0.1818, 0.7427, 0.6499, 0.1614, 0.7427, 0.6499, 0.1614, 0.7427, 0.6499, 0.1614, 0.9601, 0.223, 0.1688, 0.9601, 0.223, 0.1688, 0.9601, 0.223, 0.1688, 0.9769, 0.124, 0.1741, 0.9769, 0.124, 0.1741, 0.9769, 0.124, 0.1741, 0.417, -0.004154, -0.9089, 0.417, -0.004154, -0.9089, 0.417, -0.004154, -0.9089, 0.2922, 0.0069, -0.9563, 0.2922, 0.0069, -0.9563, 0.2922, 0.0069, -0.9563, -0.7553, 0.1671, 0.6337, -0.7553, 0.1671, 0.6337, -0.7553, 0.1671, 0.6337, -0.9713, 0.1482, 0.1861, -0.9713, 0.1482, 0.1861, -0.9713, 0.1482, 0.1861, 0.001368, -1.0, -0.0003311, 0.0, -1.0, 0.0, 0.0, -1.0, -5.86e-07, 0.001368, -1.0, -0.0003311, 0.0, -1.0, 0.0, 0.0, -1.0, 0.0, 0.001368, -1.0, -0.0003311, 0.0, -1.0, 0.0, 0.0, -1.0, 0.0, 0.001368, -1.0, -0.0003311, 0.002422, -1.0, -0.0003987, 0.003271, -1.0, -0.0005479, 0.001368, -1.0, -0.0003311, -1.838e-05, -1.0, 6.493e-06, 0.002422, -1.0, -0.0003987, -0.599, -0.003868, -0.8008, -0.599, -0.003868, -0.8008, -0.599, -0.003868, -0.8008, -0.9277, 0.3268, 0.1806, -0.9281, 0.3214, 0.188, -0.9282, 0.3203, 0.1896, -0.3671, 0.9031, 0.2226, -0.3671, 0.9031, 0.2226, -0.3671, 0.9031, 0.2226, -0.1949, 0.7109, 0.6757, -0.1949, 0.7109, 0.6757, -0.1949, 0.7109, 0.6757, -0.199, 0.6908, 0.6951, -0.199, 0.6908, 0.6951, -0.199, 0.6908, 0.6951, -0.343, 0.6077, 0.7163, -0.348, 0.6101, 0.7118, -0.3424, 0.6075, 0.7168, -0.343, 0.6077, 0.7163, -0.3424, 0.6075, 0.7168, -0.3419, 0.6072, 0.7172, -0.644, 0.3758, 0.6664, -0.644, 0.3758, 0.6664, -0.644, 0.3758, 0.6664, -0.6255, 0.3803, 0.6812, -0.6255, 0.3803, 0.6812, -0.6255, 0.3803, 0.6812, -0.3888, 0.4745, 0.7897, -0.3888, 0.4745, 0.7897, -0.3888, 0.4745, 0.7897, -0.4318, 0.4548, 0.7789, -0.4318, 0.4548, 0.7789, -0.4318, 0.4548, 0.7789, -0.5443, 0.5269, 0.6528, -0.5443, 0.5269, 0.6528, -0.5443, 0.5269, 0.6528, -0.821, 0.5347, 0.2002, -0.821, 0.5347, 0.2002, -0.821, 0.5347, 0.2002, -0.04352, 0.9852, 0.1658, -0.04352, 0.9852, 0.1658, -0.04352, 0.9852, 0.1658, -0.9772, 0.1346, 0.1641, -0.9772, 0.1346, 0.1641, -0.9772, 0.1346, 0.1641, -0.2643, 0.6314, 0.729, -0.2643, 0.6314, 0.729, -0.2643, 0.6314, 0.729, 0.1541, 0.4546, 0.8773, 0.1541, 0.4546, 0.8773, 0.1541, 0.4546, 0.8773, -0.1364, 0.7868, 0.6019, -0.1364, 0.7868, 0.6019, -0.1364, 0.7868, 0.6019, 0.1364, 0.975, 0.1754, 0.1364, 0.975, 0.1754, 0.1364, 0.975, 0.1754, 0.1752, 0.9715, 0.1598, 0.1752, 0.9715, 0.1598, 0.1752, 0.9715, 0.1598, -0.07024, 0.9744, 0.2136, -0.07024, 0.9744, 0.2136, -0.07024, 0.9744, 0.2136, 0.6409, 0.397, 0.657, 0.6409, 0.397, 0.657, 0.6409, 0.397, 0.657, 0.4872, 0.0423, 0.8723, 0.4872, 0.0423, 0.8723, 0.4872, 0.0423, 0.8723, 0.2068, -0.2507, 0.9457, 0.2068, -0.2507, 0.9457, 0.2068, -0.2507, 0.9457, 0.5739, -0.1797, 0.7989, 0.5739, -0.1797, 0.7989, 0.5739, -0.1797, 0.7989, 0.5823, -0.19, 0.7904, 0.5823, -0.19, 0.7904, 0.5823, -0.19, 0.7904, -0.5755, 0.3361, 0.7456, -0.5755, 0.3361, 0.7456, -0.5755, 0.3361, 0.7456, -0.3345, 0.2653, 0.9043, -0.3345, 0.2653, 0.9043, -0.3345, 0.2653, 0.9043, -0.7045, -0.02072, 0.7094, -0.7045, -0.02072, 0.7094, -0.7045, -0.02072, 0.7094, -0.6089, 0.2061, 0.766, -0.6089, 0.2061, 0.766, -0.6089, 0.2061, 0.766, -0.04501, 0.1923, 0.9803, -0.04501, 0.1923, 0.9803, -0.04501, 0.1923, 0.9803, -0.05702, 0.6465, 0.7608, -0.05702, 0.6465, 0.7608, -0.05702, 0.6465, 0.7608, -0.04561, 0.612, 0.7895, -0.04561, 0.612, 0.7895, -0.04561, 0.612, 0.7895, -0.06884, 0.488, 0.8701, -0.06884, 0.488, 0.8701, -0.06884, 0.488, 0.8701, -0.1262, 0.3859, 0.9139, -0.1263, 0.3863, 0.9137, -0.1261, 0.3855, 0.914, -0.519, -0.2602, 0.8142, -0.519, -0.2602, 0.8142, -0.519, -0.2602, 0.8142, -0.7712, -0.004751, -0.6366, -0.7712, -0.004751, -0.6366, -0.7712, -0.004751, -0.6366, -0.846, 0.006321, -0.5331, -0.846, 0.006321, -0.5331, -0.846, 0.006321, -0.5331, 0.604, 0.797, 0.00198, 0.604, 0.797, 0.00198, 0.604, 0.797, 0.00198, -0.6097, -0.1519, 0.7779, -0.6097, -0.1519, 0.7779, -0.6097, -0.1519, 0.7779, -0.5825, -0.0005326, -0.8128, -0.5825, -0.0005326, -0.8128, -0.5825, -0.0005326, -0.8128, -0.5463, 0.8109, 0.2098, -0.5463, 0.8109, 0.2098, -0.5463, 0.8109, 0.2098, -0.4312, 0.8746, 0.2217, -0.4335, 0.8737, 0.2209, -0.4328, 0.8739, 0.2211, -0.4312, 0.8746, 0.2217, -0.4328, 0.8739, 0.2211, -0.4305, 0.8749, 0.2219, -0.5929, 0.7743, 0.2212, -0.5929, 0.7743, 0.2212, -0.5929, 0.7743, 0.2212, -0.6745, 0.7126, 0.1928, -0.6745, 0.7127, 0.1925, -0.6741, 0.7116, 0.1981, -0.1963, 0.5589, 0.8057, -0.1963, 0.5589, 0.8057, -0.1963, 0.5589, 0.8057, 0.2764, -0.05145, 0.9597, 0.2764, -0.05145, 0.9597, 0.2764, -0.05145, 0.9597, 0.1963, -0.01311, 0.9805, 0.1963, -0.01311, 0.9805, 0.1963, -0.01311, 0.9805, 0.2656, 0.5805, 0.7697, 0.2656, 0.5805, 0.7697, 0.2656, 0.5805, 0.7697, 0.1817, 0.5633, 0.8061, 0.1817, 0.5633, 0.8061, 0.1817, 0.5633, 0.8061, 0.1321, 0.7146, 0.6869, 0.1321, 0.7146, 0.6869, 0.1321, 0.7146, 0.6869, 0.1396, 0.967, 0.2133, 0.1396, 0.967, 0.2133, 0.1396, 0.967, 0.2133, 0.4942, 0.325, 0.8063, 0.4974, 0.3263, 0.8039, 0.4958, 0.3257, 0.805, 0.4958, 0.3257, 0.805, 0.494, 0.325, 0.8064, 0.4942, 0.325, 0.8063, 0.4659, 0.2467, 0.8497, 0.4659, 0.2467, 0.8497, 0.4659, 0.2467, 0.8497, 0.3263, 0.2326, 0.9162, 0.3263, 0.2326, 0.9162, 0.3263, 0.2326, 0.9162, 0.6384, 0.3334, 0.6937, 0.6384, 0.3334, 0.6937, 0.6384, 0.3334, 0.6937, 0.7321, -0.1114, 0.672, 0.7321, -0.1114, 0.672, 0.7321, -0.1114, 0.672, 0.5658, -0.05878, 0.8224, 0.5658, -0.05878, 0.8224, 0.5658, -0.05878, 0.8224, 0.5157, -0.02079, 0.8565, 0.5157, -0.02079, 0.8565, 0.5157, -0.02079, 0.8565, -0.8751, 0.4319, 0.2184, -0.8751, 0.4319, 0.2184, -0.8751, 0.4319, 0.2184, -0.6466, 0.04603, 0.7615, -0.6466, 0.04603, 0.7615, -0.6466, 0.04603, 0.7615, -0.3623, 0.2395, 0.9008, -0.3623, 0.2395, 0.9008, -0.3623, 0.2395, 0.9008, -0.3049, 0.4406, 0.8444, -0.3049, 0.4406, 0.8444, -0.3049, 0.4406, 0.8444, -0.08688, 0.5478, 0.8321, -0.08688, 0.5478, 0.8321, -0.08688, 0.5478, 0.8321, -0.3849, -0.1313, 0.9136, -0.3849, -0.1313, 0.9136, -0.3849, -0.1313, 0.9136, -0.3461, -0.2004, 0.9166, -0.3461, -0.2004, 0.9166, -0.3461, -0.2004, 0.9166, 0.5031, 0.8412, 0.1981, 0.5031, 0.8412, 0.1981, 0.5031, 0.8412, 0.1981, 0.8235, 0.5374, 0.1819, 0.8235, 0.5374, 0.1819, 0.8235, 0.5374, 0.1819, 0.8547, 0.4909, 0.1689, 0.8547, 0.4909, 0.1689, 0.8547, 0.4909, 0.1689, -0.669, -0.1487, 0.7283, -0.669, -0.1487, 0.7283, -0.669, -0.1487, 0.7283, -0.6978, -0.109, 0.708, -0.6978, -0.109, 0.708, -0.6978, -0.109, 0.708, -0.359, -0.001322, -0.9333, -0.359, -0.001322, -0.9333, -0.359, -0.001322, -0.9333, -0.4677, 0.5997, 0.6493, -0.4677, 0.5997, 0.6493, -0.4677, 0.5997, 0.6493, -0.6741, 0.7116, 0.1981, -0.6736, 0.7104, 0.2038, -0.6745, 0.7126, 0.1928, -0.7175, 0.6605, 0.2213, -0.7175, 0.6605, 0.2213, -0.7175, 0.6605, 0.2213, -0.001768, 0.7391, 0.6736, -0.001768, 0.7391, 0.6736, -0.001768, 0.7391, 0.6736, -0.1496, 0.9614, 0.2311, -0.1496, 0.9614, 0.2311, -0.1496, 0.9614, 0.2311, 0.2394, 0.7288, 0.6416, 0.2394, 0.7288, 0.6416, 0.2394, 0.7288, 0.6416, 0.2793, 0.6844, 0.6735, 0.2793, 0.6844, 0.6735, 0.2793, 0.6844, 0.6735, 0.4689, 0.8565, 0.2156, 0.4689, 0.8565, 0.2156, 0.4689, 0.8565, 0.2156, 0.8296, 0.5047, 0.2387, 0.8296, 0.5047, 0.2387, 0.8296, 0.5047, 0.2387, 0.3129, 0.5594, 0.7676, 0.3129, 0.5594, 0.7676, 0.3129, 0.5594, 0.7676, 0.8039, 0.5558, 0.2119, 0.8039, 0.5558, 0.2119, 0.8039, 0.5558, 0.2119, 0.5289, 0.4829, 0.6979, 0.5289, 0.4829, 0.6979, 0.5289, 0.4829, 0.6979, -0.6567, 0.2169, 0.7223, -0.6567, 0.2169, 0.7223, -0.6567, 0.2169, 0.7223, -0.2908, 0.4158, 0.8617, -0.2908, 0.4158, 0.8617, -0.2908, 0.4158, 0.8617, -0.5844, 0.03659, 0.8106, -0.5844, 0.03659, 0.8106, -0.5844, 0.03659, 0.8106, -0.543, -0.04413, 0.8386, -0.543, -0.04413, 0.8386, -0.543, -0.04413, 0.8386, -0.4479, -0.05935, 0.8921, -0.4479, -0.05935, 0.8921, -0.4479, -0.05935, 0.8921, -0.4254, 0.03849, 0.9042, -0.4254, 0.03849, 0.9042, -0.4254, 0.03849, 0.9042, 0.1289, 0.4372, 0.8901, 0.1289, 0.4372, 0.8901, 0.1289, 0.4372, 0.8901, 0.9269, 0.3104, 0.2109, 0.9269, 0.3104, 0.2109, 0.9269, 0.3104, 0.2109, 0.9049, 0.3743, 0.2024, 0.9049, 0.3743, 0.2024, 0.9049, 0.3743, 0.2024, 0.04814, 0.76, 0.6482, 0.04814, 0.76, 0.6482, 0.04814, 0.76, 0.6482, 0.05628, 0.9688, 0.2412, 0.05628, 0.9688, 0.2412, 0.05628, 0.9688, 0.2412, 0.9331, 0.2697, 0.2379, 0.9331, 0.2697, 0.2379, 0.9331, 0.2697, 0.2379, 0.5179, 0.4699, 0.7148, 0.5179, 0.4699, 0.7148, 0.5179, 0.4699, 0.7148, 0.3285, 0.3795, 0.8649, 0.3285, 0.3795, 0.8649, 0.3285, 0.3795, 0.8649, 0.726, 0.6524, 0.2175, 0.726, 0.6524, 0.2175, 0.726, 0.6524, 0.2175, 0.7198, 0.2088, 0.662, 0.7198, 0.2088, 0.662, 0.7198, 0.2088, 0.662, 0.5946, 0.2868, 0.7511, 0.5946, 0.2868, 0.7511, 0.5946, 0.2868, 0.7511, -0.7188, 0.2019, 0.6653, -0.7188, 0.2019, 0.6653, -0.7188, 0.2019, 0.6653, -0.6592, 0.1753, 0.7312, -0.6592, 0.1753, 0.7312, -0.6592, 0.1753, 0.7312, -0.4941, 0.355, 0.7936, -0.4941, 0.355, 0.7936, -0.4941, 0.355, 0.7936, 0.127, 0.6102, 0.782, 0.127, 0.6102, 0.782, 0.127, 0.6102, 0.782, 0.6176, 0.7605, 0.2005, 0.6176, 0.7605, 0.2005, 0.6176, 0.7605, 0.2005, 0.5809, 0.7908, 0.193, 0.5809, 0.7908, 0.193, 0.5809, 0.7908, 0.193, 0.4018, 0.9015, 0.1609, 0.4018, 0.9015, 0.1609, 0.4018, 0.9015, 0.1609, 0.5257, 0.5089, 0.6816, 0.5257, 0.5089, 0.6816, 0.5257, 0.5089, 0.6816, 0.3903, 0.666, 0.6357, 0.3903, 0.666, 0.6357, 0.3903, 0.666, 0.6357, 0.3092, 0.933, 0.184, 0.3092, 0.933, 0.184, 0.3092, 0.933, 0.184, 0.2969, 0.9278, 0.2257, 0.3032, 0.925, 0.2292, 0.3019, 0.9256, 0.2285, 0.3829, 0.438, 0.8134, 0.3829, 0.438, 0.8134, 0.3829, 0.438, 0.8134, 0.3791, 0.4121, 0.8285, 0.3791, 0.4121, 0.8285, 0.3791, 0.4121, 0.8285, 0.6813, 0.7046, 0.1983, 0.6813, 0.7046, 0.1983, 0.6813, 0.7046, 0.1983, 0.6743, 0.1454, 0.724, 0.6743, 0.1454, 0.724, 0.6743, 0.1454, 0.724, 0.6341, 0.1683, 0.7547, 0.6341, 0.1683, 0.7547, 0.6341, 0.1683, 0.7547, 0.4323, 0.6082, 0.6657, 0.4323, 0.6082, 0.6657, 0.4323, 0.6082, 0.6657, 0.4659, 0.5934, 0.6563, 0.4659, 0.5934, 0.6563, 0.4659, 0.5934, 0.6563, 0.3019, 0.9256, 0.2285, 0.2956, 0.9284, 0.225, 0.2969, 0.9278, 0.2257])] * 3)])

# ---- objects
ob_cube = bpy.data.objects.new('Cube', me_cube_001)
ob_link2 = bpy.data.objects.new('link2', me_link2)

# ---- transforms, parenting, visibility, modifiers, constraints
ob_cube.location = (-0.0009109, -0.03507, -0.07014)
ob_cube.lineart.crease_threshold = 0.0
ob_link2.location = (0.0, 0.0, 0.0)
ob_link2.rotation_euler = (1.571, -0.0, 0.0)
ob_link2.lineart.crease_threshold = 0.0

# ---- collection membership
scene.collection.objects.link(ob_cube)
col_collection.objects.link(ob_link2)

# ---- scene / render settings (as saved in the file)
scene.frame_start = 1; scene.frame_end = 250; scene.frame_set(1)
scene.render.engine = 'BLENDER_EEVEE_NEXT'
scene.cycles.use_denoising = False
scene.cycles.samples = 128
scene.cycles.sampling_pattern = 'TABULATED_SOBOL'
scene.cycles.use_adaptive_sampling = False
scene.cycles.use_light_tree = False
scene.view_settings.view_transform = 'Filmic'
bpy.context.view_layer.update()

# ---- added for rendering (the .blend has no active camera and no usable light): camera, sun
cam_auto = bpy.data.cameras.new('AutoCamera')
cam_auto.lens = 50.0
cam_auto.sensor_width = 36.0
cam_auto.clip_end = 1000.0
ob_auto_camera = bpy.data.objects.new('AutoCamera', cam_auto)
scene.collection.objects.link(ob_auto_camera)
ob_auto_camera.location = (0.342919, -0.446918, 0.20443)
ob_auto_camera.rotation_euler = (1.09748, -7.21219e-08, 0.694738)
scene.camera = ob_auto_camera
light_auto_sun = bpy.data.lights.new('AutoSun', 'SUN')
light_auto_sun.energy = 3.0
light_auto_sun.angle = 0.0523599
ob_auto_sun = bpy.data.objects.new('AutoSun', light_auto_sun)
scene.collection.objects.link(ob_auto_sun)
ob_auto_sun.rotation_euler = (0.872665, 0.174533, 0.523599)
bpy.context.view_layer.update()
